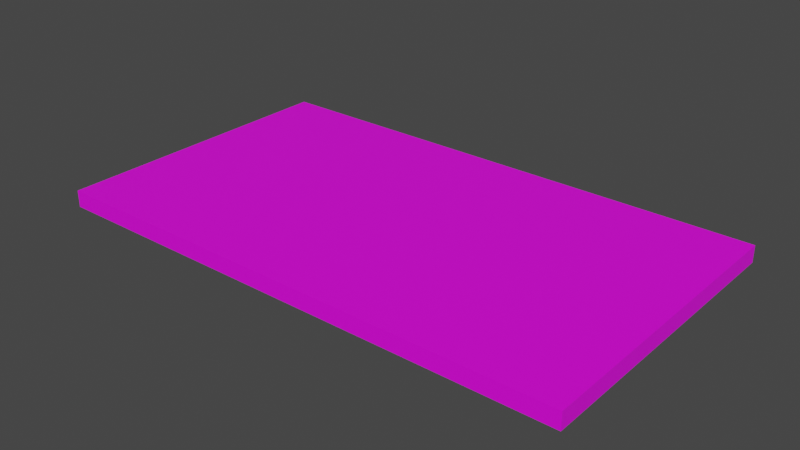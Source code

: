 # Source: money.blend  (saved by Blender 3.6.11; exported with 4.5.12 LTS)
import bpy
from mathutils import Matrix  # noqa: F401  (used for matrix-valued properties, if any)

bpy.ops.wm.read_factory_settings(use_empty=True)
scene = bpy.context.scene
scene.name = 'Scene'

# ---- collections
col_collection = bpy.data.collections.new('Collection'); scene.collection.children.link(col_collection)

# ---- images (referenced by path relative to the original .blend; pixels are not part of the script)
import os
ASSET_DIR = os.environ.get("B2B_ASSET_DIR", "")  # directory of the original .blend (textures are referenced by path, not embedded)
HERE = os.path.dirname(os.path.abspath(__file__))  # packed textures are extracted next to this script under _unpacked/

def load_image(name, relpath, width, height, colorspace="sRGB"):
    """Load a texture the original file referenced (path relative to the .blend, or extracted next to this script)."""
    p = next((c for c in (os.path.join(HERE, relpath), os.path.join(ASSET_DIR, relpath)) if relpath and os.path.exists(c)), "")
    if p:
        img = bpy.data.images.load(p, check_existing=True)
        img.name = name
    else:  # same state as the original file: an image datablock whose file is absent (Cycles renders it pink)
        img = bpy.data.images.new(name, width, height)
        img.source = "FILE"
        img.filepath = "//" + (relpath or name)
    img.colorspace_settings.name = colorspace
    return img
img_dungeons_2_texture_01_a_png = load_image('Dungeons_2_Texture_01_A.png', 'Dungeons_2_Texture_01_A.png', 1024, 1024, 'sRGB')

# ---- materials (node trees are filled in below, after node groups)
mat_material = bpy.data.materials.new('Material')
mat_material.alpha_threshold = 0.0
mat_material.use_transparent_shadow = False
mat_material.roughness = 0.5
mat_material.line_color = (0.0, 0.0, 0.0, 1.0)

# ---- material node trees
mat_material.use_nodes = True; mat_material.node_tree.nodes.clear()
_N = mat_material.node_tree.nodes; _L = mat_material.node_tree.links
n0 = _N.new('ShaderNodeOutputMaterial'); n0.name = 'Material Output'; n0.location = (300, 300)
n1 = _N.new('ShaderNodeBsdfPrincipled'); n1.name = 'Principled BSDF'; n1.location = (10, 300)
n1.distribution = 'GGX'
n1.subsurface_method = 'RANDOM_WALK_SKIN'
n1.inputs[3].default_value = 1.45
n1.inputs[27].default_value = (0.0, 0.0, 0.0, 1.0)
n1.inputs[28].default_value = 1.0
n2 = _N.new('ShaderNodeTexImage'); n2.name = 'Image Texture'; n2.location = (-332, 41)
n2.image = img_dungeons_2_texture_01_a_png
_L.new(n1.outputs[0], n0.inputs[0])
_L.new(n2.outputs[0], n1.inputs[0])
n0.is_active_output = True

# ---- world
world_world = bpy.data.worlds.new('World'); scene.world = world_world
world_world.use_nodes = True; world_world.node_tree.nodes.clear()
_N = world_world.node_tree.nodes; _L = world_world.node_tree.links
n0 = _N.new('ShaderNodeOutputWorld'); n0.name = 'World Output'; n0.location = (300, 300)
n1 = _N.new('ShaderNodeBackground'); n1.name = 'Background'; n1.location = (10, 300)
n1.inputs[0].default_value = (0.05088, 0.05088, 0.05088, 1.0)
_L.new(n1.outputs[0], n0.inputs[0])
n0.is_active_output = True
world_world.color = (0.05088, 0.05088, 0.05088)
world_world.use_sun_shadow = False
world_world.sun_shadow_jitter_overblur = 0.0

# ---- meshes
me_cube = bpy.data.meshes.new('Cube')
me_cube.from_pydata([(1.0, 1.0, 1.0), (1.0, 1.0, -1.0), (1.0, -1.0, 1.0), (1.0, -1.0, -1.0), (-1.0, 1.0, 1.0), (-1.0, 1.0, -1.0), (-1.0, -1.0, 1.0), (-1.0, -1.0, -1.0), (0.9142, 1.0, -1.0), (0.9142, -1.0, 1.0), (0.9142, -1.0, -1.0), (0.9142, 1.0, 1.0), (-0.926, 1.0, -1.0), (-0.926, -1.0, 1.0), (-0.926, -1.0, -1.0), (-0.926, 1.0, 1.0), (-1.0, 0.886, -1.0), (1.0, 0.886, 1.0), (-1.0, 0.886, 1.0), (1.0, 0.886, -1.0), (0.9142, 0.886, -1.0), (0.9142, 0.886, 1.0), (-0.926, 0.886, -1.0), (-0.926, 0.886, 1.0), (-1.0, -0.8788, -1.0), (1.0, -0.8788, 1.0), (0.9142, -0.8788, -1.0), (0.9142, -0.8788, 1.0), (-0.926, -0.8788, -1.0), (-0.926, -0.8788, 1.0), (-1.0, -0.8788, 1.0), (1.0, -0.8788, -1.0), (0.006841, 0.5218, 1.0), (0.1026, 0.4496, 1.0), (0.1129, 0.3353, 1.0), (0.07354, 0.2962, 1.0), (0.04276, 0.3834, 1.0), (-0.03421, 0.4015, 1.0), (-0.08723, 0.3233, 1.0), (-0.1197, 0.197, 1.0), (-0.09065, 0.09172, 1.0), (0.003421, 0.01654, 1.0), (0.08723, -0.09172, 1.0), (0.1112, -0.2421, 1.0), (0.07012, -0.3744, 1.0), (0.01026, -0.4285, 1.0), (-0.07696, -0.4406, 1.0), (-0.1437, -0.3894, 1.0), (-0.1351, -0.2872, 1.0), (-0.07012, -0.3263, 1.0), (0.0, -0.3233, 1.0), (0.04447, -0.2571, 1.0), (0.02908, -0.1428, 1.0), (-0.04789, -0.07668, 1.0), (-0.1385, 0.04962, 1.0), (-0.171, 0.191, 1.0), (-0.1642, 0.3323, 1.0), (-0.1197, 0.4165, 1.0), (-0.05986, 0.4736, 1.0), (-0.0496, -0.3254, 1.0), (-0.01459, -0.3239, 1.0), (-0.01363, -0.1061, 1.0), (-0.01506, -0.432, 1.0), (-0.0496, -0.4368, 1.0), (-0.0496, 0.481, 1.0), (-0.01093, 0.5089, 1.0), (-0.01142, 0.3961, 1.0), (-0.0496, 0.3788, 1.0), (-0.0496, 0.05891, 1.0), (-0.01303, 0.02969, 1.0), (-0.0496, -0.0743, 1.0), (-0.0496, -0.5037, 1.0), (-0.01539, -0.5067, 1.0), (-0.0496, 0.6571, 1.0), (-0.01026, 0.6601, 1.0)], [], [(29, 30, 6, 13), (14, 13, 6, 7), (16, 18, 4, 5), (26, 31, 3, 10), (31, 25, 2, 3), (8, 11, 0, 1), (12, 15, 11, 8), (28, 26, 10, 14), (3, 2, 9, 10), (25, 27, 9, 2), (24, 28, 14, 7), (5, 4, 15, 12), (10, 9, 13, 14), (27, 29, 13, 9), (11, 15, 23, 21), (5, 12, 22, 16), (0, 11, 21, 17), (12, 8, 20, 22), (1, 0, 17, 19), (8, 1, 19, 20), (24, 30, 18, 16), (15, 4, 18, 23), (7, 6, 30, 24), (21, 34, 35, 36, 66, 69, 41, 42, 43, 44, 45, 62, 72, 71, 63, 46, 47, 48, 49, 59, 70, 54, 55, 23, 29, 27), (16, 22, 28, 24), (17, 21, 27, 25), (22, 20, 26, 28), (19, 17, 25, 31), (20, 19, 31, 26), (23, 18, 30, 29), (23, 55, 56, 57, 58, 64, 73, 74, 65, 32, 33, 34, 21), (33, 32, 65, 66, 36, 35, 34), (66, 65, 64, 67, 37), (67, 64, 58, 57, 56, 55, 54, 70, 68, 40, 39, 38), (68, 70, 53, 61, 69), (69, 61, 52, 51, 50, 60, 62, 45, 44, 43, 42, 41), (62, 60, 59, 63), (63, 59, 49, 48, 47, 46), (70, 59, 60, 61, 53), (61, 60, 50, 51, 52), (63, 71, 72, 62), (69, 66, 37, 67, 68), (68, 67, 38, 39, 40), (65, 74, 73, 64)])
_uv = me_cube.uv_layers.new(name='UVMap')
_uv.uv.foreach_set('vector', [0.2807, 0.4709, 0.2808, 0.4709, 0.2808, 0.4711, 0.2807, 0.4711, 0.2625, 0.4957, 0.2648, 0.4957, 0.2648, 0.4958, 0.2625, 0.4958, 0.2625, 0.4888, 0.2648, 0.4888, 0.2648, 0.4889, 0.2625, 0.4889, 0.2624, 0.4934, 0.2625, 0.4934, 0.2625, 0.4935, 0.2624, 0.4935, 0.2625, 0.4934, 0.2648, 0.4934, 0.2648, 0.4935, 0.2625, 0.4935, 0.2625, 0.4911, 0.2648, 0.4911, 0.2648, 0.4912, 0.2625, 0.4912, 0.2625, 0.489, 0.2648, 0.489, 0.2648, 0.4911, 0.2625, 0.4911, 0.2603, 0.4934, 0.2624, 0.4934, 0.2624, 0.4935, 0.2603, 0.4935, 0.2625, 0.4935, 0.2648, 0.4935, 0.2648, 0.4936, 0.2625, 0.4936, 0.2785, 0.4709, 0.2786, 0.4709, 0.2786, 0.4711, 0.2785, 0.4711, 0.2602, 0.4934, 0.2603, 0.4934, 0.2603, 0.4935, 0.2602, 0.4935, 0.2625, 0.4889, 0.2648, 0.4889, 0.2648, 0.489, 0.2625, 0.489, 0.2625, 0.4936, 0.2648, 0.4936, 0.2648, 0.4957, 0.2625, 0.4957, 0.2786, 0.4709, 0.2807, 0.4709, 0.2807, 0.4711, 0.2786, 0.4711, 0.2786, 0.4688, 0.2807, 0.4688, 0.2807, 0.4689, 0.2786, 0.4689, 0.2602, 0.4912, 0.2603, 0.4912, 0.2603, 0.4913, 0.2602, 0.4913, 0.2785, 0.4688, 0.2786, 0.4688, 0.2786, 0.4689, 0.2785, 0.4689, 0.2603, 0.4912, 0.2624, 0.4912, 0.2624, 0.4913, 0.2603, 0.4913, 0.2625, 0.4912, 0.2648, 0.4912, 0.2648, 0.4913, 0.2625, 0.4913, 0.2624, 0.4912, 0.2625, 0.4912, 0.2625, 0.4913, 0.2624, 0.4913, 0.2625, 0.4867, 0.2648, 0.4867, 0.2648, 0.4888, 0.2625, 0.4888, 0.2807, 0.4688, 0.2808, 0.4688, 0.2808, 0.4689, 0.2807, 0.4689, 0.2625, 0.4866, 0.2648, 0.4866, 0.2648, 0.4867, 0.2625, 0.4867, 0.2649, 0.4913, 0.2658, 0.4918, 0.2659, 0.4918, 0.2659, 0.4917, 0.266, 0.4917, 0.266, 0.4921, 0.266, 0.4922, 0.2659, 0.4923, 0.2658, 0.4925, 0.2659, 0.4926, 0.266, 0.4927, 0.266, 0.4927, 0.266, 0.4928, 0.266, 0.4928, 0.266, 0.4927, 0.2661, 0.4927, 0.2661, 0.4926, 0.2661, 0.4925, 0.2661, 0.4926, 0.266, 0.4925, 0.266, 0.4923, 0.2661, 0.4921, 0.2662, 0.492, 0.267, 0.4913, 0.267, 0.4934, 0.2649, 0.4934, 0.2602, 0.4913, 0.2603, 0.4913, 0.2603, 0.4934, 0.2602, 0.4934, 0.2785, 0.4689, 0.2786, 0.4689, 0.2786, 0.4709, 0.2785, 0.4709, 0.2603, 0.4913, 0.2624, 0.4913, 0.2624, 0.4934, 0.2603, 0.4934, 0.2625, 0.4913, 0.2648, 0.4913, 0.2648, 0.4934, 0.2625, 0.4934, 0.2624, 0.4913, 0.2625, 0.4913, 0.2625, 0.4934, 0.2624, 0.4934, 0.2807, 0.4689, 0.2808, 0.4689, 0.2808, 0.4709, 0.2807, 0.4709, 0.267, 0.4913, 0.2662, 0.492, 0.2662, 0.4918, 0.2661, 0.4917, 0.266, 0.4916, 0.266, 0.4916, 0.266, 0.4914, 0.266, 0.4914, 0.266, 0.4916, 0.266, 0.4916, 0.2659, 0.4917, 0.2658, 0.4918, 0.2649, 0.4913, 0.2795, 0.4692, 0.2796, 0.4691, 0.2797, 0.4691, 0.2797, 0.4693, 0.2796, 0.4693, 0.2796, 0.4694, 0.2795, 0.4693, 0.2797, 0.4693, 0.2797, 0.4691, 0.2797, 0.4692, 0.2797, 0.4693, 0.2797, 0.4693, 0.2797, 0.4693, 0.2797, 0.4692, 0.2797, 0.4692, 0.2798, 0.4692, 0.2798, 0.4693, 0.2798, 0.4695, 0.2798, 0.4697, 0.2797, 0.4698, 0.2797, 0.4696, 0.2797, 0.4696, 0.2798, 0.4695, 0.2797, 0.4693, 0.2797, 0.4696, 0.2797, 0.4698, 0.2797, 0.4698, 0.2797, 0.4698, 0.2797, 0.4697, 0.2797, 0.4697, 0.2797, 0.4698, 0.2796, 0.4699, 0.2796, 0.47, 0.2796, 0.4701, 0.2797, 0.4701, 0.2797, 0.4702, 0.2796, 0.4702, 0.2796, 0.4701, 0.2795, 0.47, 0.2795, 0.4698, 0.2796, 0.4697, 0.2797, 0.4702, 0.2797, 0.4701, 0.2797, 0.4701, 0.2797, 0.4702, 0.2797, 0.4702, 0.2797, 0.4701, 0.2797, 0.4701, 0.2798, 0.47, 0.2798, 0.4702, 0.2797, 0.4702, 0.2797, 0.4698, 0.2797, 0.4701, 0.2797, 0.4701, 0.2797, 0.4698, 0.2797, 0.4698, 0.266, 0.4923, 0.266, 0.4925, 0.266, 0.4925, 0.2659, 0.4925, 0.2659, 0.4923, 0.2797, 0.4702, 0.2797, 0.4703, 0.2797, 0.4703, 0.2797, 0.4702, 0.2797, 0.4697, 0.2797, 0.4693, 0.2797, 0.4693, 0.2797, 0.4693, 0.2797, 0.4696, 0.266, 0.4921, 0.266, 0.4917, 0.2661, 0.4918, 0.2661, 0.4919, 0.2661, 0.4921, 0.2797, 0.4691, 0.2797, 0.469, 0.2797, 0.469, 0.2797, 0.4692])
me_cube.materials.append(mat_material)
me_cube.use_mirror_vertex_groups = False
me_cube.update()

# ---- objects
ob_cube = bpy.data.objects.new('Cube', me_cube)

# ---- transforms, parenting, visibility, modifiers, constraints
ob_cube.location = (0.0, 0.0, 0.0)
ob_cube.scale = (2.221, 1.263, 0.06978)
ob_cube.lock_rotations_4d = False
ob_cube.empty_display_type = 'ARROWS'
ob_cube.lineart.crease_threshold = 0.0

# ---- collection membership
col_collection.objects.link(ob_cube)

# ---- scene / render settings (as saved in the file)
scene.frame_start = 1; scene.frame_end = 250; scene.frame_set(1)
scene.render.engine = 'BLENDER_EEVEE_NEXT'
scene.cycles.sampling_pattern = 'TABULATED_SOBOL'
scene.view_settings.view_transform = 'Filmic'
bpy.context.view_layer.update()

# ---- added for rendering (the .blend has no active camera and no usable light): camera, sun
cam_auto = bpy.data.cameras.new('AutoCamera')
cam_auto.lens = 50.0
cam_auto.sensor_width = 36.0
cam_auto.clip_end = 1000.0
ob_auto_camera = bpy.data.objects.new('AutoCamera', cam_auto)
scene.collection.objects.link(ob_auto_camera)
ob_auto_camera.location = (4.72904, -5.67485, 3.78323)
ob_auto_camera.rotation_euler = (1.09748, -7.21219e-08, 0.694738)
scene.camera = ob_auto_camera
light_auto_sun = bpy.data.lights.new('AutoSun', 'SUN')
light_auto_sun.energy = 3.0
light_auto_sun.angle = 0.0523599
ob_auto_sun = bpy.data.objects.new('AutoSun', light_auto_sun)
scene.collection.objects.link(ob_auto_sun)
ob_auto_sun.rotation_euler = (0.872665, 0.174533, 0.523599)
bpy.context.view_layer.update()
